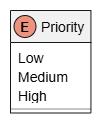

The diagram above was exported from draw.io. Its source (the exported page's mxGraphModel, read from the mxfile embedded in the PNG):
<mxGraphModel dx="1414" dy="841" grid="1" gridSize="10" guides="1" tooltips="1" connect="1" arrows="1" fold="1" page="1" pageScale="1" pageWidth="1169" pageHeight="827" math="0" shadow="0">
  <root>
    <mxCell id="0" />
    <mxCell id="1" parent="0" />
    <UserObject label="" plantUmlData="{&#10;  &quot;data&quot;: &quot;@startuml\n\nenum Priority {\n    Low\n    Medium\n    High\n\n@enduml&quot;,&#10;  &quot;config&quot;: null&#10;}" id="_Uta1QcK6m1soAxmNBqt-1">
      <mxCell connectable="0" parent="1" style="group;transparentBounds=1;editIcon=1;lockedGroup=0;groupPadding=10;" vertex="1">
        <mxGeometry as="geometry" />
      </mxCell>
    </UserObject>
    <UserObject label="Priority" plantUmlId="cls_2" plantUmlBaseStyle="swimlane;collapsible=0;fontStyle=0;align=center;fontSize=14;fontColor=#000000;startSize=32;spacingLeft=25;fillColor=#F1F1F1;strokeColor=#181818;childLayout=stackLayout;horizontal=1;horizontalStack=0;resizeParent=1;resizeParentMax=0;resizeLast=0;marginBottom=0;stackSpacing=0;marginTop=5.5;" plantUmlBaseValue="Priority" id="_Uta1QcK6m1soAxmNBqt-2">
      <mxCell parent="_Uta1QcK6m1soAxmNBqt-1" style="swimlane;collapsible=0;fontStyle=0;align=center;fontSize=14;fontColor=#000000;startSize=32;spacingLeft=25;fillColor=#F1F1F1;strokeColor=#181818;childLayout=stackLayout;horizontal=1;horizontalStack=0;resizeParent=1;resizeParentMax=0;resizeLast=0;marginBottom=0;stackSpacing=0;marginTop=5.5;" vertex="1">
        <mxGeometry height="102.5" width="80.44" x="544" y="310" as="geometry" />
      </mxCell>
    </UserObject>
    <UserObject label="E" plantUmlId="ico_3" plantUmlBaseStyle="ellipse;fillColor=#EB937F;strokeColor=#181818;fontSize=13;fontStyle=1;fontColor=#000000;movable=0;connectable=0;" plantUmlBaseValue="E" id="_Uta1QcK6m1soAxmNBqt-3">
      <mxCell parent="_Uta1QcK6m1soAxmNBqt-2" style="ellipse;fillColor=#EB937F;strokeColor=#181818;fontSize=13;fontStyle=1;fontColor=#000000;movable=0;connectable=0;" vertex="1">
        <mxGeometry height="22" width="22" x="3.5002999999999957" y="5" as="geometry" />
      </mxCell>
    </UserObject>
    <UserObject label="Low" plantUmlId="mb_4" plantUmlBaseStyle="text;html=1;align=left;verticalAlign=middle;spacingLeft=6;spacingRight=4;overflow=hidden;rotatable=0;fillColor=none;strokeColor=none;fontSize=14;fontColor=#000000;fontStyle=0;points=[[0,0.5],[1,0.5]];portConstraint=eastwest;whiteSpace=wrap;" plantUmlBaseValue="Low" id="_Uta1QcK6m1soAxmNBqt-4">
      <mxCell parent="_Uta1QcK6m1soAxmNBqt-2" style="text;html=1;align=left;verticalAlign=middle;spacingLeft=6;spacingRight=4;overflow=hidden;rotatable=0;fillColor=none;strokeColor=none;fontSize=14;fontColor=#000000;fontStyle=0;points=[[0,0.5],[1,0.5]];portConstraint=eastwest;whiteSpace=wrap;" vertex="1">
        <mxGeometry height="19" width="80.44" y="37.5" as="geometry" />
      </mxCell>
    </UserObject>
    <UserObject label="Medium" plantUmlId="mb_5" plantUmlBaseStyle="text;html=1;align=left;verticalAlign=middle;spacingLeft=6;spacingRight=4;overflow=hidden;rotatable=0;fillColor=none;strokeColor=none;fontSize=14;fontColor=#000000;fontStyle=0;points=[[0,0.5],[1,0.5]];portConstraint=eastwest;whiteSpace=wrap;" plantUmlBaseValue="Medium" id="_Uta1QcK6m1soAxmNBqt-5">
      <mxCell parent="_Uta1QcK6m1soAxmNBqt-2" style="text;html=1;align=left;verticalAlign=middle;spacingLeft=6;spacingRight=4;overflow=hidden;rotatable=0;fillColor=none;strokeColor=none;fontSize=14;fontColor=#000000;fontStyle=0;points=[[0,0.5],[1,0.5]];portConstraint=eastwest;whiteSpace=wrap;" vertex="1">
        <mxGeometry height="19" width="80.44" y="56.5" as="geometry" />
      </mxCell>
    </UserObject>
    <UserObject label="High" plantUmlId="mb_6" plantUmlBaseStyle="text;html=1;align=left;verticalAlign=middle;spacingLeft=6;spacingRight=4;overflow=hidden;rotatable=0;fillColor=none;strokeColor=none;fontSize=14;fontColor=#000000;fontStyle=0;points=[[0,0.5],[1,0.5]];portConstraint=eastwest;whiteSpace=wrap;" plantUmlBaseValue="High" id="_Uta1QcK6m1soAxmNBqt-6">
      <mxCell parent="_Uta1QcK6m1soAxmNBqt-2" style="text;html=1;align=left;verticalAlign=middle;spacingLeft=6;spacingRight=4;overflow=hidden;rotatable=0;fillColor=none;strokeColor=none;fontSize=14;fontColor=#000000;fontStyle=0;points=[[0,0.5],[1,0.5]];portConstraint=eastwest;whiteSpace=wrap;" vertex="1">
        <mxGeometry height="19" width="80.44" y="75.5" as="geometry" />
      </mxCell>
    </UserObject>
    <UserObject label="" plantUmlId="clssep_7" plantUmlBaseStyle="line;strokeWidth=0.5;strokeColor=#181818;fillColor=none;align=left;verticalAlign=middle;rotatable=0;labelPosition=right;points=[];portConstraint=eastwest;connectable=0;" plantUmlBaseValue="" id="_Uta1QcK6m1soAxmNBqt-7">
      <mxCell parent="_Uta1QcK6m1soAxmNBqt-2" style="line;strokeWidth=0.5;strokeColor=#181818;fillColor=none;align=left;verticalAlign=middle;rotatable=0;labelPosition=right;points=[];portConstraint=eastwest;connectable=0;" vertex="1">
        <mxGeometry height="8" width="80.44" y="94.5" as="geometry" />
      </mxCell>
    </UserObject>
  </root>
</mxGraphModel>